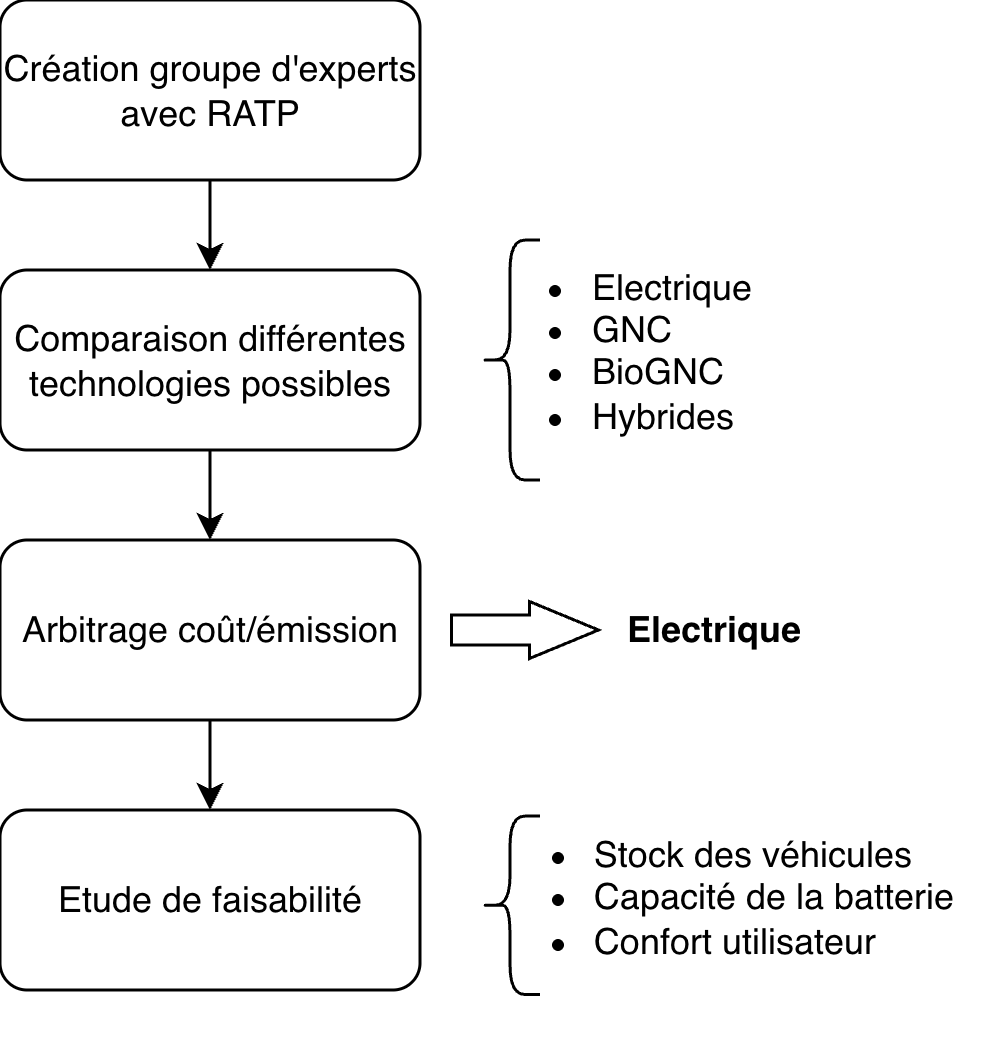

The diagram above was exported from draw.io. Its source (the exported page's mxGraphModel, read from the mxfile embedded in the PNG):
<mxGraphModel dx="651" dy="503" grid="1" gridSize="10" guides="1" tooltips="1" connect="1" arrows="1" fold="1" page="1" pageScale="1" pageWidth="827" pageHeight="1169" math="0" shadow="0">
  <root>
    <mxCell id="0" />
    <mxCell id="1" parent="0" />
    <mxCell id="gVqYfgKZZOSeHYOnaNg_-14" edge="1" parent="1" source="gVqYfgKZZOSeHYOnaNg_-1" style="edgeStyle=orthogonalEdgeStyle;rounded=0;orthogonalLoop=1;jettySize=auto;html=1;" target="gVqYfgKZZOSeHYOnaNg_-2" value="">
      <mxGeometry relative="1" as="geometry" />
    </mxCell>
    <mxCell id="gVqYfgKZZOSeHYOnaNg_-1" parent="1" style="rounded=1;whiteSpace=wrap;html=1;" value="Création groupe d'experts avec RATP" vertex="1">
      <mxGeometry height="60" width="140" x="280" y="120" as="geometry" />
    </mxCell>
    <mxCell id="gVqYfgKZZOSeHYOnaNg_-15" edge="1" parent="1" source="gVqYfgKZZOSeHYOnaNg_-2" style="edgeStyle=orthogonalEdgeStyle;rounded=0;orthogonalLoop=1;jettySize=auto;html=1;" target="gVqYfgKZZOSeHYOnaNg_-3" value="">
      <mxGeometry relative="1" as="geometry" />
    </mxCell>
    <mxCell id="gVqYfgKZZOSeHYOnaNg_-2" parent="1" style="rounded=1;whiteSpace=wrap;html=1;" value="Comparaison différentes technologies possibles" vertex="1">
      <mxGeometry height="60" width="140" x="280" y="210" as="geometry" />
    </mxCell>
    <mxCell id="gVqYfgKZZOSeHYOnaNg_-16" edge="1" parent="1" source="gVqYfgKZZOSeHYOnaNg_-3" style="edgeStyle=orthogonalEdgeStyle;rounded=0;orthogonalLoop=1;jettySize=auto;html=1;" target="gVqYfgKZZOSeHYOnaNg_-4" value="">
      <mxGeometry relative="1" as="geometry" />
    </mxCell>
    <mxCell id="gVqYfgKZZOSeHYOnaNg_-3" parent="1" style="rounded=1;whiteSpace=wrap;html=1;" value="Arbitrage coût/émission" vertex="1">
      <mxGeometry height="60" width="140" x="280" y="300" as="geometry" />
    </mxCell>
    <mxCell id="gVqYfgKZZOSeHYOnaNg_-4" parent="1" style="rounded=1;whiteSpace=wrap;html=1;" value="Etude de faisabilité" vertex="1">
      <mxGeometry height="60" width="140" x="280" y="390" as="geometry" />
    </mxCell>
    <mxCell id="gVqYfgKZZOSeHYOnaNg_-5" parent="1" style="shape=curlyBracket;whiteSpace=wrap;html=1;rounded=1;labelPosition=left;verticalLabelPosition=middle;align=right;verticalAlign=middle;" value="" vertex="1">
      <mxGeometry height="80" width="20" x="440" y="200" as="geometry" />
    </mxCell>
    <mxCell id="gVqYfgKZZOSeHYOnaNg_-6" parent="1" style="text;html=1;whiteSpace=wrap;strokeColor=none;fillColor=none;align=center;verticalAlign=middle;rounded=0;" value="&lt;div style=&quot;text-align: left;&quot;&gt;&lt;ul&gt;&lt;li&gt;&lt;span style=&quot;background-color: transparent; color: light-dark(rgb(0, 0, 0), rgb(255, 255, 255));&quot;&gt;Electrique&lt;/span&gt;&lt;/li&gt;&lt;li&gt;GNC&lt;/li&gt;&lt;li&gt;BioGNC&lt;/li&gt;&lt;li&gt;Hybrides&lt;/li&gt;&lt;/ul&gt;&lt;/div&gt;&lt;div&gt;&lt;br&gt;&lt;/div&gt;" vertex="1">
      <mxGeometry height="75" width="60" x="454" y="206" as="geometry" />
    </mxCell>
    <mxCell id="gVqYfgKZZOSeHYOnaNg_-7" parent="1" style="shape=curlyBracket;whiteSpace=wrap;html=1;rounded=1;labelPosition=left;verticalLabelPosition=middle;align=right;verticalAlign=middle;" value="" vertex="1">
      <mxGeometry height="59.5" width="20" x="440" y="392" as="geometry" />
    </mxCell>
    <mxCell id="gVqYfgKZZOSeHYOnaNg_-8" parent="1" style="text;html=1;whiteSpace=wrap;strokeColor=none;fillColor=none;align=center;verticalAlign=middle;rounded=0;" value="&lt;div style=&quot;text-align: left;&quot;&gt;&lt;ul&gt;&lt;li&gt;Stock des véhicules&amp;nbsp;&lt;/li&gt;&lt;li&gt;Capacité de la batterie&lt;/li&gt;&lt;li&gt;Confort utilisateur&lt;/li&gt;&lt;/ul&gt;&lt;/div&gt;&lt;div&gt;&lt;br&gt;&lt;/div&gt;" vertex="1">
      <mxGeometry height="75" width="176" x="430" y="388" as="geometry" />
    </mxCell>
    <mxCell id="gVqYfgKZZOSeHYOnaNg_-9" parent="1" style="text;html=1;whiteSpace=wrap;strokeColor=none;fillColor=none;align=center;verticalAlign=middle;rounded=0;fontStyle=1" value="Electrique" vertex="1">
      <mxGeometry height="30" width="60" x="488" y="315" as="geometry" />
    </mxCell>
    <mxCell id="gVqYfgKZZOSeHYOnaNg_-11" edge="1" parent="1" style="shape=flexArrow;endArrow=classic;html=1;rounded=0;endWidth=8;endSize=7.33;" value="">
      <mxGeometry height="50" relative="1" width="50" as="geometry">
        <mxPoint x="430" y="330" as="sourcePoint" />
        <mxPoint x="480" y="330" as="targetPoint" />
      </mxGeometry>
    </mxCell>
  </root>
</mxGraphModel>